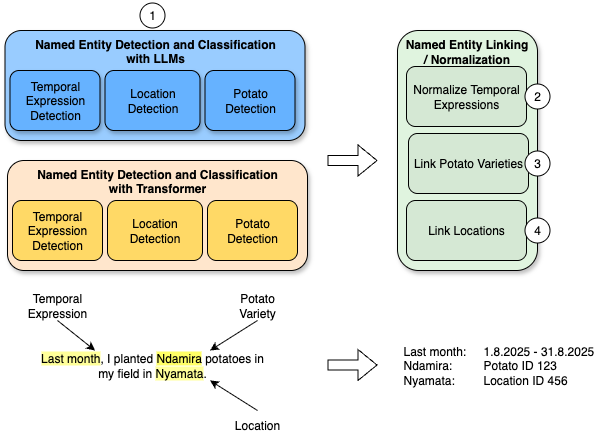

The diagram above was exported from draw.io. Its source (the exported page's mxGraphModel, read from the mxfile embedded in the PNG):
<mxGraphModel dx="1426" dy="677" grid="1" gridSize="10" guides="1" tooltips="1" connect="1" arrows="1" fold="1" page="1" pageScale="1" pageWidth="827" pageHeight="1169" math="0" shadow="0">
  <root>
    <mxCell id="0" />
    <mxCell id="1" parent="0" />
    <mxCell id="wlkbPJD26bLJeZX_9bzR-29" value="" style="rounded=1;whiteSpace=wrap;html=1;shadow=1;fillColor=#E0F4DF;" parent="1" vertex="1">
      <mxGeometry x="420" y="160" width="140" height="240" as="geometry" />
    </mxCell>
    <mxCell id="wlkbPJD26bLJeZX_9bzR-2" value="Named Entity Detection and Classification&lt;div&gt;with Transformer&lt;/div&gt;" style="rounded=1;whiteSpace=wrap;html=1;shadow=1;fillColor=#FFE6CC;verticalAlign=top;fontStyle=1" parent="1" vertex="1">
      <mxGeometry x="30" y="290" width="300" height="110" as="geometry" />
    </mxCell>
    <mxCell id="wlkbPJD26bLJeZX_9bzR-7" value="Temporal Expression Detection" style="rounded=1;whiteSpace=wrap;html=1;fillColor=#FFD966;" parent="1" vertex="1">
      <mxGeometry x="35" y="330" width="90" height="60" as="geometry" />
    </mxCell>
    <mxCell id="wlkbPJD26bLJeZX_9bzR-8" value="Location Detection" style="rounded=1;whiteSpace=wrap;html=1;fillColor=#FFD966;" parent="1" vertex="1">
      <mxGeometry x="130" y="330" width="95" height="60" as="geometry" />
    </mxCell>
    <mxCell id="wlkbPJD26bLJeZX_9bzR-9" value="Potato Detection" style="rounded=1;whiteSpace=wrap;html=1;fillColor=#FFD966;" parent="1" vertex="1">
      <mxGeometry x="230" y="330" width="90" height="60" as="geometry" />
    </mxCell>
    <mxCell id="wlkbPJD26bLJeZX_9bzR-14" value="Named Entity Detection and Classification&lt;div&gt;with LLMs&lt;/div&gt;" style="rounded=1;whiteSpace=wrap;html=1;shadow=1;fillColor=#99CCFF;verticalAlign=top;fontStyle=1" parent="1" vertex="1">
      <mxGeometry x="27.5" y="160" width="300" height="110" as="geometry" />
    </mxCell>
    <mxCell id="wlkbPJD26bLJeZX_9bzR-15" value="Temporal Expression Detection" style="rounded=1;whiteSpace=wrap;html=1;fillColor=#66B2FF;shadow=1;" parent="1" vertex="1">
      <mxGeometry x="32.5" y="200" width="90" height="60" as="geometry" />
    </mxCell>
    <mxCell id="wlkbPJD26bLJeZX_9bzR-16" value="Location Detection" style="rounded=1;whiteSpace=wrap;html=1;fillColor=#66B2FF;shadow=1;" parent="1" vertex="1">
      <mxGeometry x="127.5" y="200" width="95" height="60" as="geometry" />
    </mxCell>
    <mxCell id="wlkbPJD26bLJeZX_9bzR-17" value="Potato Detection" style="rounded=1;whiteSpace=wrap;html=1;fillColor=#66B2FF;shadow=1;" parent="1" vertex="1">
      <mxGeometry x="227.5" y="200" width="90" height="60" as="geometry" />
    </mxCell>
    <mxCell id="wlkbPJD26bLJeZX_9bzR-18" value="Normalize Temporal Expressions" style="rounded=1;whiteSpace=wrap;html=1;fillColor=#D5E8D4;" parent="1" vertex="1">
      <mxGeometry x="429" y="196" width="120" height="60" as="geometry" />
    </mxCell>
    <mxCell id="wlkbPJD26bLJeZX_9bzR-19" value="Link Potato Varieties" style="rounded=1;whiteSpace=wrap;html=1;fillColor=#D5E8D4;" parent="1" vertex="1">
      <mxGeometry x="431" y="263" width="120" height="60" as="geometry" />
    </mxCell>
    <mxCell id="wlkbPJD26bLJeZX_9bzR-20" value="Link Locations" style="rounded=1;whiteSpace=wrap;html=1;fillColor=#D5E8D4;" parent="1" vertex="1">
      <mxGeometry x="429" y="330" width="120" height="60" as="geometry" />
    </mxCell>
    <mxCell id="wlkbPJD26bLJeZX_9bzR-33" value="Named Entity Linking / Normalization" style="text;html=1;align=center;verticalAlign=middle;whiteSpace=wrap;rounded=0;fontStyle=1" parent="1" vertex="1">
      <mxGeometry x="423.5" y="166" width="131" height="30" as="geometry" />
    </mxCell>
    <mxCell id="wlkbPJD26bLJeZX_9bzR-34" value="&lt;span style=&quot;background-color: rgb(255, 255, 153);&quot;&gt;Last month&lt;/span&gt;, I planted &lt;span style=&quot;background-color: rgb(255, 255, 102);&quot;&gt;Ndamira&lt;/span&gt;&amp;nbsp;potatoes in my field in &lt;span style=&quot;background-color: rgb(255, 255, 153);&quot;&gt;Nyamata&lt;/span&gt;&lt;span&gt;.&lt;/span&gt;" style="text;html=1;align=center;verticalAlign=middle;whiteSpace=wrap;rounded=0;" parent="1" vertex="1">
      <mxGeometry x="60" y="480" width="230" height="30" as="geometry" />
    </mxCell>
    <mxCell id="wlkbPJD26bLJeZX_9bzR-35" value="Temporal Expression" style="text;html=1;align=center;verticalAlign=middle;whiteSpace=wrap;rounded=0;" parent="1" vertex="1">
      <mxGeometry x="50" y="420" width="60" height="30" as="geometry" />
    </mxCell>
    <mxCell id="wlkbPJD26bLJeZX_9bzR-40" style="rounded=0;orthogonalLoop=1;jettySize=auto;html=1;exitX=0.5;exitY=1;exitDx=0;exitDy=0;entryX=0.75;entryY=0;entryDx=0;entryDy=0;" parent="1" source="wlkbPJD26bLJeZX_9bzR-36" target="wlkbPJD26bLJeZX_9bzR-34" edge="1">
      <mxGeometry relative="1" as="geometry" />
    </mxCell>
    <mxCell id="wlkbPJD26bLJeZX_9bzR-36" value="Potato Variety" style="text;html=1;align=center;verticalAlign=middle;whiteSpace=wrap;rounded=0;" parent="1" vertex="1">
      <mxGeometry x="250" y="420" width="60" height="30" as="geometry" />
    </mxCell>
    <mxCell id="wlkbPJD26bLJeZX_9bzR-41" style="rounded=0;orthogonalLoop=1;jettySize=auto;html=1;exitX=0.5;exitY=0;exitDx=0;exitDy=0;entryX=0.75;entryY=1;entryDx=0;entryDy=0;" parent="1" source="wlkbPJD26bLJeZX_9bzR-37" target="wlkbPJD26bLJeZX_9bzR-34" edge="1">
      <mxGeometry relative="1" as="geometry" />
    </mxCell>
    <mxCell id="wlkbPJD26bLJeZX_9bzR-37" value="Location" style="text;html=1;align=center;verticalAlign=middle;whiteSpace=wrap;rounded=0;" parent="1" vertex="1">
      <mxGeometry x="250" y="540" width="60" height="30" as="geometry" />
    </mxCell>
    <mxCell id="wlkbPJD26bLJeZX_9bzR-38" value="" style="endArrow=classic;html=1;rounded=0;exitX=0.5;exitY=1;exitDx=0;exitDy=0;entryX=0.25;entryY=0;entryDx=0;entryDy=0;" parent="1" source="wlkbPJD26bLJeZX_9bzR-35" target="wlkbPJD26bLJeZX_9bzR-34" edge="1">
      <mxGeometry width="50" height="50" relative="1" as="geometry">
        <mxPoint x="390" y="590" as="sourcePoint" />
        <mxPoint x="440" y="540" as="targetPoint" />
      </mxGeometry>
    </mxCell>
    <mxCell id="wlkbPJD26bLJeZX_9bzR-42" value="Last month:&lt;span style=&quot;white-space: pre;&quot;&gt;&#09;&lt;/span&gt;1.8.2025 - 31.8.2025&lt;div&gt;Ndamira: &lt;span style=&quot;white-space: pre;&quot;&gt;&#09;&lt;/span&gt;Potato ID 123&lt;/div&gt;&lt;div&gt;Nyamata:&lt;span style=&quot;white-space: pre;&quot;&gt;&#09;&lt;/span&gt;&lt;span style=&quot;white-space: pre;&quot;&gt;&#09;&lt;/span&gt;Location ID 456&lt;/div&gt;" style="text;html=1;align=left;verticalAlign=middle;whiteSpace=wrap;rounded=0;" parent="1" vertex="1">
      <mxGeometry x="423.5" y="480" width="210" height="30" as="geometry" />
    </mxCell>
    <mxCell id="wlkbPJD26bLJeZX_9bzR-43" value="" style="shape=flexArrow;endArrow=classic;html=1;rounded=0;" parent="1" edge="1">
      <mxGeometry width="50" height="50" relative="1" as="geometry">
        <mxPoint x="350" y="290" as="sourcePoint" />
        <mxPoint x="400" y="290" as="targetPoint" />
      </mxGeometry>
    </mxCell>
    <mxCell id="wlkbPJD26bLJeZX_9bzR-44" value="" style="shape=flexArrow;endArrow=classic;html=1;rounded=0;" parent="1" edge="1">
      <mxGeometry width="50" height="50" relative="1" as="geometry">
        <mxPoint x="350" y="494.5" as="sourcePoint" />
        <mxPoint x="400" y="494.5" as="targetPoint" />
      </mxGeometry>
    </mxCell>
    <mxCell id="tmc7-LmiEdJm4Pi1aKID-1" value="" style="ellipse;whiteSpace=wrap;html=1;" vertex="1" parent="1">
      <mxGeometry x="162.5" y="132.5" width="25" height="25" as="geometry" />
    </mxCell>
    <mxCell id="tmc7-LmiEdJm4Pi1aKID-2" value="1" style="text;html=1;align=center;verticalAlign=middle;whiteSpace=wrap;rounded=0;strokeColor=none;shadow=0;" vertex="1" parent="1">
      <mxGeometry x="145" y="130" width="60" height="30" as="geometry" />
    </mxCell>
    <mxCell id="tmc7-LmiEdJm4Pi1aKID-3" value="" style="ellipse;whiteSpace=wrap;html=1;" vertex="1" parent="1">
      <mxGeometry x="547.5" y="213.5" width="25" height="25" as="geometry" />
    </mxCell>
    <mxCell id="tmc7-LmiEdJm4Pi1aKID-4" value="2" style="text;html=1;align=center;verticalAlign=middle;whiteSpace=wrap;rounded=0;strokeColor=none;shadow=0;" vertex="1" parent="1">
      <mxGeometry x="530" y="211" width="60" height="30" as="geometry" />
    </mxCell>
    <mxCell id="tmc7-LmiEdJm4Pi1aKID-5" value="" style="ellipse;whiteSpace=wrap;html=1;" vertex="1" parent="1">
      <mxGeometry x="547.5" y="280.5" width="25" height="25" as="geometry" />
    </mxCell>
    <mxCell id="tmc7-LmiEdJm4Pi1aKID-6" value="3" style="text;html=1;align=center;verticalAlign=middle;whiteSpace=wrap;rounded=0;strokeColor=none;shadow=0;" vertex="1" parent="1">
      <mxGeometry x="530" y="278" width="60" height="30" as="geometry" />
    </mxCell>
    <mxCell id="tmc7-LmiEdJm4Pi1aKID-7" value="" style="ellipse;whiteSpace=wrap;html=1;" vertex="1" parent="1">
      <mxGeometry x="547.5" y="347.5" width="25" height="25" as="geometry" />
    </mxCell>
    <mxCell id="tmc7-LmiEdJm4Pi1aKID-8" value="4" style="text;html=1;align=center;verticalAlign=middle;whiteSpace=wrap;rounded=0;strokeColor=none;shadow=0;" vertex="1" parent="1">
      <mxGeometry x="530" y="345" width="60" height="30" as="geometry" />
    </mxCell>
  </root>
</mxGraphModel>